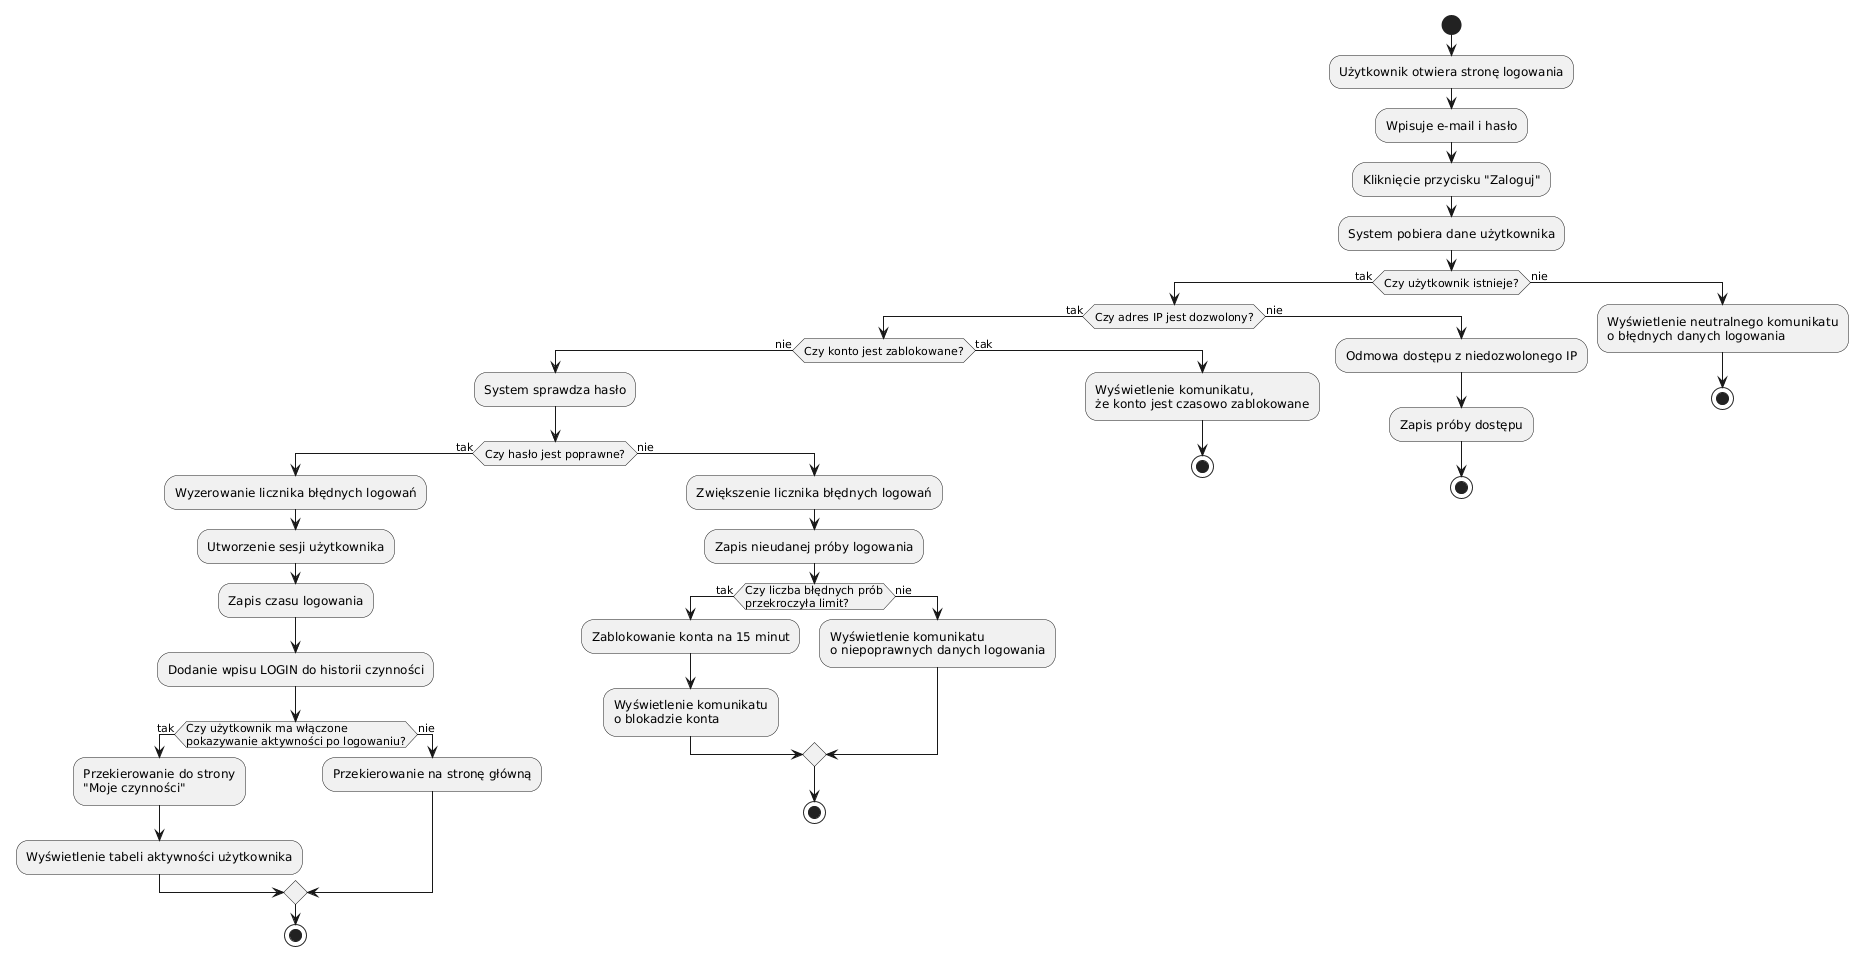

The diagram above was rendered by PlantUML. Its source (embedded in the PNG):
@startuml
start

:Użytkownik otwiera stronę logowania;
:Wpisuje e-mail i hasło;
:Kliknięcie przycisku "Zaloguj";

:System pobiera dane użytkownika;

if (Czy użytkownik istnieje?) then (tak)

    if (Czy adres IP jest dozwolony?) then (tak)

        if (Czy konto jest zablokowane?) then (nie)

            :System sprawdza hasło;

            if (Czy hasło jest poprawne?) then (tak)

                :Wyzerowanie licznika błędnych logowań;
                :Utworzenie sesji użytkownika;
                :Zapis czasu logowania;
                :Dodanie wpisu LOGIN do historii czynności;

                if (Czy użytkownik ma włączone\npokazywanie aktywności po logowaniu?) then (tak)
                    :Przekierowanie do strony\n"Moje czynności";
                    :Wyświetlenie tabeli aktywności użytkownika;
                else (nie)
                    :Przekierowanie na stronę główną;
                endif

                stop

            else (nie)

                :Zwiększenie licznika błędnych logowań;
                :Zapis nieudanej próby logowania;

                if (Czy liczba błędnych prób\nprzekroczyła limit?) then (tak)
                    :Zablokowanie konta na 15 minut;
                    :Wyświetlenie komunikatu\no blokadzie konta;
                else (nie)
                    :Wyświetlenie komunikatu\no niepoprawnych danych logowania;
                endif

                stop
            endif

        else (tak)
            :Wyświetlenie komunikatu,\nże konto jest czasowo zablokowane;
            stop
        endif

    else (nie)
        :Odmowa dostępu z niedozwolonego IP;
        :Zapis próby dostępu;
        stop
    endif

else (nie)
    :Wyświetlenie neutralnego komunikatu\no błędnych danych logowania;
    stop
endif
@enduml